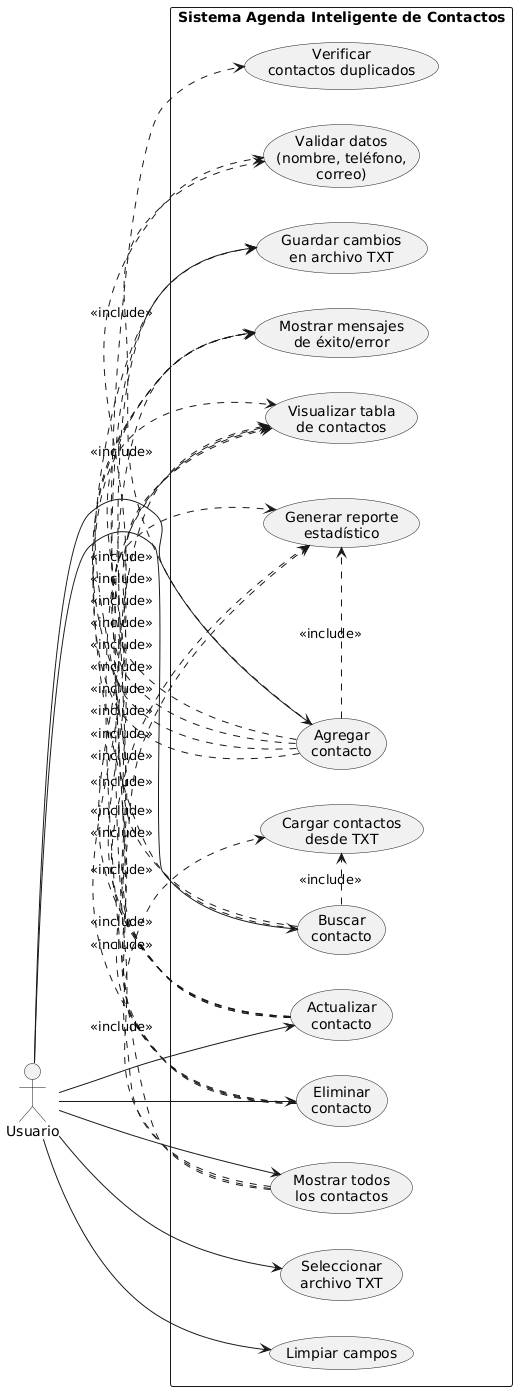

The diagram above was rendered by PlantUML. Its source (embedded in the PNG):
@startuml
left to right direction
skinparam packageStyle rectangle

actor Usuario

rectangle "Sistema Agenda Inteligente de Contactos" {

    usecase "Seleccionar\narchivo TXT" as UC1

    usecase "Agregar\ncontacto" as UC2
    usecase "Buscar\ncontacto" as UC3
    usecase "Actualizar\ncontacto" as UC4
    usecase "Eliminar\ncontacto" as UC5
    usecase "Mostrar todos\nlos contactos" as UC6

    usecase "Validar datos\n(nombre, teléfono,\ncorreo)" as UC7

    usecase "Verificar\ncontactos duplicados" as UC8

    usecase "Guardar cambios\nen archivo TXT" as UC9

    usecase "Cargar contactos\ndesde TXT" as UC10

    usecase "Visualizar tabla\nde contactos" as UC11

    usecase "Generar reporte\nestadístico" as UC12

    usecase "Limpiar campos" as UC13

    usecase "Mostrar mensajes\nde éxito/error" as UC14
}

' =========================
' RELACIONES PRINCIPALES
' =========================

Usuario --> UC1

Usuario --> UC2
Usuario --> UC3
Usuario --> UC4
Usuario --> UC5
Usuario --> UC6
Usuario --> UC13

' =========================
' INCLUDES
' =========================

UC2 .> UC7 : <<include>>
UC2 .> UC8 : <<include>>
UC2 .> UC9 : <<include>>
UC2 .> UC11 : <<include>>
UC2 .> UC12 : <<include>>
UC2 .> UC14 : <<include>>

UC3 .> UC10 : <<include>>
UC3 .> UC11 : <<include>>
UC3 .> UC14 : <<include>>

UC4 .> UC7 : <<include>>
UC4 .> UC9 : <<include>>
UC4 .> UC11 : <<include>>
UC4 .> UC12 : <<include>>
UC4 .> UC14 : <<include>>

UC5 .> UC9 : <<include>>
UC5 .> UC11 : <<include>>
UC5 .> UC12 : <<include>>
UC5 .> UC14 : <<include>>

UC6 .> UC10 : <<include>>
UC6 .> UC11 : <<include>>
UC6 .> UC12 : <<include>>
@enduml